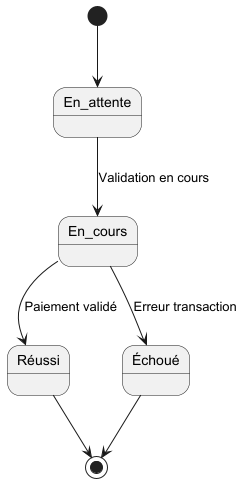

The diagram above was rendered by PlantUML. Its source (embedded in the PNG):
@startuml
[*] --> En_attente

En_attente --> En_cours : Validation en cours
En_cours --> Réussi : Paiement validé
En_cours --> Échoué : Erreur transaction

Réussi --> [*]
Échoué --> [*]
@enduml